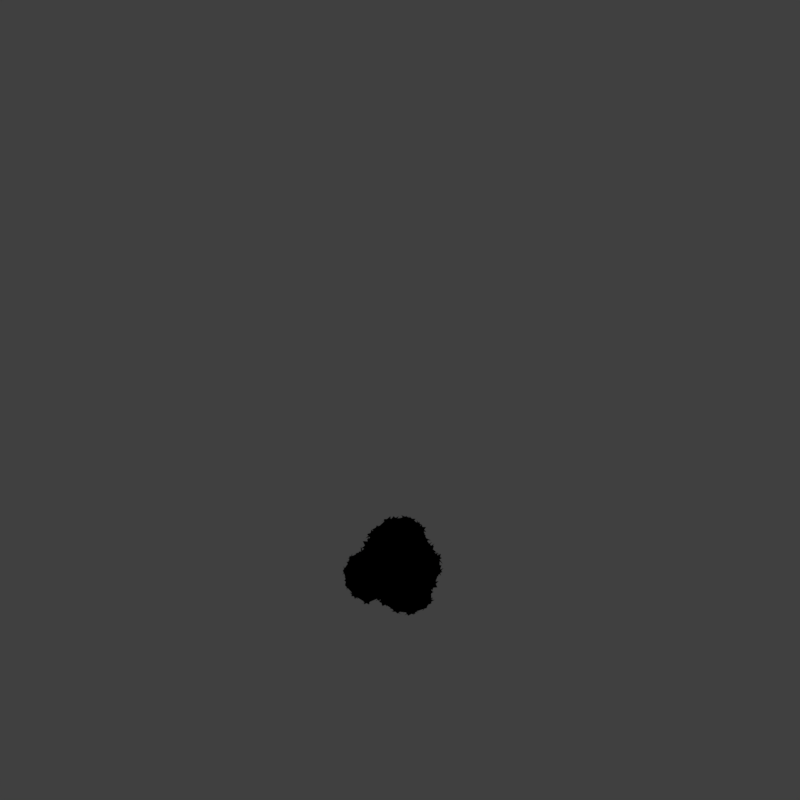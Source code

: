 # Source: tsh3_V001.blend  (saved by Blender 2.79.0; exported with 4.5.12 LTS)
import bpy
from mathutils import Matrix  # noqa: F401  (used for matrix-valued properties, if any)

bpy.ops.wm.read_factory_settings(use_empty=True)
scene = bpy.context.scene
scene.name = 'Scene'

# ---- collections
col_collection_1 = bpy.data.collections.new('Collection 1'); scene.collection.children.link(col_collection_1)

# ---- materials (node trees are filled in below, after node groups)
mat_bush_alpha_sansdisplace = bpy.data.materials.new('bush alpha sansdisplace')
mat_bush_alpha_sansdisplace.alpha_threshold = 0.0
mat_bush_alpha_sansdisplace.use_transparent_shadow = False
mat_bush_alpha_sansdisplace.diffuse_color = (0.4126, 0.4969, 0.146, 1.0)
mat_bush_alpha_sansdisplace.specular_color = (1.0, 0.9882, 0.4146)
mat_bush_alpha_sansdisplace.roughness = 0.5
mat_bush_alpha_sansdisplace.specular_intensity = 0.2915
mat_bush = bpy.data.materials.new('Bush')
mat_bush.alpha_threshold = 0.0
mat_bush.use_transparent_shadow = False
mat_bush.diffuse_color = (0.1564, 0.2298, 0.1074, 1.0)
mat_bush.specular_color = (0.3115, 0.5312, 0.09198)
mat_bush.roughness = 0.5
mat_bush.specular_intensity = 0.8686
mat_material = bpy.data.materials.new('Material')
mat_material.alpha_threshold = 0.0
mat_material.use_transparent_shadow = False
mat_material.diffuse_color = (1.0, 0.283, 0.01405, 1.0)
mat_material.roughness = 0.5
mat_guide = bpy.data.materials.new('guide')
mat_guide.alpha_threshold = 0.0
mat_guide.use_transparent_shadow = False
mat_guide.diffuse_color = (1.0, 0.0, 0.004819, 1.0)
mat_guide.roughness = 0.5

# ---- material node trees

# ---- world
world_world = bpy.data.worlds.new('World'); scene.world = world_world
world_world.color = (0.05088, 0.05088, 0.05088)
world_world.use_sun_shadow = False
world_world.sun_shadow_jitter_overblur = 0.0
world_world.cycles.sampling_method = 'MANUAL'
world_world.light_settings.distance = 0.0

# ---- cameras
cam_camera = bpy.data.cameras.new('Camera')
cam_camera.type = 'ORTHO'
cam_camera.sensor_fit = 'HORIZONTAL'
cam_camera.clip_start = 220.0
cam_camera.clip_end = 340.0
cam_camera.lens = 35.0
cam_camera.sensor_width = 1.0
cam_camera.sensor_height = 18.0
cam_camera.ortho_scale = 8.486
cam_camera.shift_x = -0.000345
cam_camera.shift_y = 0.25
cam_camera.dof.focus_distance = 0.0
cam_camera.dof.aperture_fstop = 128.0
cam_camera.dof.aperture_blades = 6

# ---- lights
light_lightdome = bpy.data.lights.new('LightDome', 'SUN')
light_lightdome.transmission_factor = 0.0
light_lightdome.angle = 0.1993
light_lightdome.energy = 0.1
light_lightdome.shadow_buffer_clip_start = 0.5
light_lightdome.shadow_soft_size = 0.1
light_lightdome.shadow_cascade_max_distance = 1000.0
light_fillerlight = bpy.data.lights.new('FillerLight', 'SUN')
light_fillerlight.transmission_factor = 0.0
light_fillerlight.angle = 0.9273
light_fillerlight.energy = 0.5
light_fillerlight.shadow_buffer_clip_start = 0.5
light_fillerlight.shadow_soft_size = 0.5
light_fillerlight.shadow_cascade_max_distance = 1000.0
light_mainlight = bpy.data.lights.new('MainLight', 'SUN')
light_mainlight.transmission_factor = 0.0
light_mainlight.angle = 0.9273
light_mainlight.energy = 1.3
light_mainlight.shadow_buffer_clip_start = 0.5
light_mainlight.shadow_soft_size = 0.5
light_mainlight.shadow_cascade_max_distance = 1000.0

# ---- meshes
me_icosphere = bpy.data.meshes.new('Icosphere')
me_icosphere.from_pydata([(-0.178, -0.01547, -1.342), (0.9745, -0.6367, -0.5692), (-0.4312, -1.109, -0.3505), (-1.109, 0.1159, -0.3522), (-0.2101, 1.178, -0.3408), (0.8648, 0.8174, -0.3584), (0.2604, -0.8886, 1.152), (-0.653, -0.5825, 1.085), (-0.7086, 0.488, 1.026), (0.2859, 0.8349, 0.9495), (0.905, -0.03626, 0.9372), (-0.1217, 0.02424, 1.075), (-0.3977, -0.596, -1.308), (0.4597, -0.2258, -1.455), (0.18, -1.189, -0.7116), (1.133, -0.008985, -0.6593), (0.6655, 0.1984, -1.283), (-0.6334, 0.2368, -1.296), (-0.9559, -0.5076, -0.458), (0.05623, 0.7327, -1.233), (-0.7295, 0.8269, -0.4875), (0.5416, 1.047, -0.674), (1.066, -0.6387, 0.199), (1.23, 0.2138, -0.09922), (-0.1547, -1.267, 0.3588), (0.5626, -1.174, -0.07902), (-1.128, -0.2152, 0.2967), (-0.7983, -0.9242, 0.04052), (-0.515, 1.161, 0.3416), (-1.054, 0.5838, -0.01789), (0.8852, 0.9351, 0.2009), (0.2212, 1.313, -0.08264), (0.5769, -0.7508, 0.8715), (-0.4062, -0.8511, 1.077), (-0.8291, 0.1119, 1.04), (-0.08738, 0.828, 1.165), (0.8301, 0.3639, 0.9824), (-0.002512, -0.6861, 0.9773), (0.5498, -0.2686, 1.095), (-0.533, -0.242, 1.069), (-0.3243, 0.3826, 1.049), (0.3754, 0.3666, 1.021), (-0.3358, -0.7961, -1.203), (-0.02392, -0.5495, -1.495), (-0.1167, -0.878, -1.217), (0.03718, -0.7591, -1.364), (-0.2399, -0.4674, -1.453), (-0.04215, 0.1894, -1.333), (0.1762, 0.1097, -1.346), (0.1733, -0.1446, -1.365), (-0.04661, -0.2218, -1.366), (0.3305, -0.4295, -1.448), (0.7195, -0.4348, -1.242), (0.395, -0.6398, -1.351), (0.6585, -0.2319, -1.348), (0.5853, -0.6391, -1.252), (0.846, -0.8373, -0.5628), (0.7343, -0.8441, -0.8246), (0.943, -0.5221, -0.8354), (0.7956, -0.6503, -1.003), (0.4983, -0.9612, -1.029), (0.1479, -1.077, -0.9775), (0.308, -0.9732, -1.151), (0.5362, -1.069, -0.7489), (0.3782, -1.193, -0.6044), (-0.4707, -0.9977, -0.6306), (-0.2165, -1.185, -0.3922), (-0.1257, -1.128, -0.6798), (-0.2816, -1.014, -0.8292), (1.07, 0.2004, -0.7574), (0.9492, -0.2235, -1.056), (0.9575, 0.1994, -1.019), (0.9041, -0.01267, -1.173), (1.065, -0.2209, -0.8034), (0.4664, 0.1913, -1.403), (0.7279, 0.4036, -1.162), (0.3387, 0.396, -1.381), (0.4078, 0.6086, -1.238), (0.5979, 0.6092, -1.139), (0.993, 0.6179, -0.3803), (0.9542, 0.496, -0.6312), (0.7461, 0.8217, -0.6098), (0.803, 0.6235, -0.7891), (-0.7884, 0.1155, -1.148), (-0.4676, -0.1347, -1.44), (-0.791, -0.1326, -1.167), (-0.636, -0.2576, -1.312), (-0.4677, 0.1105, -1.442), (-0.6432, -0.7685, -0.7466), (-0.8663, -0.4415, -0.7453), (-0.7197, -0.5774, -0.8873), (-0.7291, -0.8376, -0.4739), (-0.8937, -0.717, -0.3278), (-1.025, 0.1913, -0.6244), (-1.109, -0.1258, -0.3502), (-1.021, -0.196, -0.6192), (-0.9684, -0.001469, -0.7714), (-0.09813, 0.8549, -1.087), (-0.2234, 0.4411, -1.348), (-0.3188, 0.775, -1.088), (-0.3819, 0.5733, -1.208), (-0.005766, 0.5214, -1.373), (-0.8629, 0.4274, -0.7682), (-0.6397, 0.7585, -0.7573), (-0.7117, 0.564, -0.897), (-0.9605, 0.497, -0.5003), (-0.8972, 0.7068, -0.3602), (-0.1141, 1.108, -0.6081), (-0.4265, 1.102, -0.3162), (-0.4656, 0.9783, -0.5681), (-0.2705, 0.9887, -0.751), (0.1494, 1.051, -0.9064), (0.5062, 0.9309, -0.9274), (0.312, 0.9397, -1.039), (0.1847, 1.169, -0.654), (0.3831, 1.174, -0.5338), (1.121, -0.4278, 0.353), (1.141, -0.4349, -0.242), (1.181, -0.2276, 0.1746), (1.203, -0.2397, -0.1149), (1.065, -0.6341, -0.1064), (1.174, 0.4209, -0.2259), (1.212, 0.1927, 0.176), (1.11, 0.6119, -0.06831), (1.111, 0.6089, 0.2372), (1.157, 0.3971, 0.3546), (0.971, -0.2275, 0.7785), (1.085, -0.1416, 0.5771), (0.9833, 0.1613, 0.8007), (1.092, 0.09152, 0.5943), (0.03542, -1.255, 0.4801), (0.03092, -1.282, -0.1481), (0.2203, -1.259, 0.2829), (0.2112, -1.28, -0.01255), (-0.1497, -1.274, 0.02584), (0.7176, -1.063, -0.245), (0.5405, -1.163, 0.2108), (0.8563, -0.9487, -0.1289), (0.8514, -0.9413, 0.204), (0.6911, -1.046, 0.3774), (0.1257, -1.013, 1.034), (0.2236, -1.094, 0.8511), (0.4434, -0.902, 0.9769), (0.4145, -1.027, 0.8133), (-1.05, -0.4107, 0.437), (-1.091, -0.3963, -0.1307), (-0.994, -0.6062, 0.2902), (-1.024, -0.5929, 0.007894), (-1.138, -0.2143, 0.01111), (-0.6511, -1.04, -0.09614), (-0.7896, -0.902, 0.3361), (-0.4962, -1.152, 0.0576), (-0.486, -1.153, 0.3432), (-0.6318, -1.02, 0.4849), (-0.8056, -0.4754, 0.9309), (-0.848, -0.5929, 0.7581), (-0.6038, -0.7668, 0.9428), (-0.727, -0.7666, 0.764), (-0.6655, 1.026, 0.4702), (-0.6711, 1.077, -0.1051), (-0.8237, 0.9033, 0.328), (-0.8282, 0.9443, 0.03112), (-0.5156, 1.172, 0.06313), (-1.107, 0.3969, -0.1441), (-1.024, 0.5734, 0.2644), (-1.15, 0.1887, -0.00121), (-1.149, 0.1772, 0.2772), (-1.076, 0.3747, 0.4165), (-0.6643, 0.6979, 0.8825), (-0.7873, 0.7278, 0.7018), (-0.8619, 0.3959, 0.857), (-0.9053, 0.5502, 0.6847), (0.7226, 1.047, 0.334), (0.742, 1.077, -0.2284), (0.5673, 1.165, 0.1778), (0.5852, 1.184, -0.09742), (0.8873, 0.9471, -0.08648), (0.03211, 1.323, -0.1888), (0.2265, 1.274, 0.2139), (-0.1564, 1.294, -0.004425), (-0.1587, 1.283, 0.283), (0.03558, 1.274, 0.395), (0.4783, 0.8717, 0.7634), (0.4495, 1.03, 0.5788), (0.1449, 0.9745, 0.8057), (0.2484, 1.088, 0.6105), (0.8931, -0.5315, 0.6491), (0.686, -0.8245, 0.6651), (0.8445, -0.7147, 0.6096), (0.7947, -0.4473, 0.8322), (0.6368, -0.5571, 0.9994), (-0.1204, -1.083, 0.9028), (-0.4349, -0.9754, 0.9133), (-0.2971, -1.089, 0.876), (-0.07897, -0.9644, 1.076), (-0.2272, -0.8454, 1.213), (-0.9391, -0.241, 0.8716), (-0.9523, 0.1135, 0.861), (-1.011, -0.0525, 0.8199), (-0.816, -0.2702, 1.052), (-0.7652, -0.0831, 1.179), (-0.4606, 0.8661, 1.009), (-0.1294, 0.9831, 0.9917), (-0.3144, 1.009, 0.9429), (-0.4335, 0.705, 1.195), (-0.2452, 0.693, 1.301), (0.7318, 0.7663, 0.7848), (0.935, 0.4812, 0.7866), (0.8912, 0.6788, 0.7165), (0.6169, 0.677, 0.9867), (0.6714, 0.473, 1.114), (0.04491, -0.5027, 1.017), (0.3216, -0.7193, 0.9128), (0.3738, -0.5462, 0.9421), (0.137, -0.7903, 0.9099), (0.237, -0.4338, 0.9789), (0.6966, -0.1458, 1.044), (0.3898, -0.178, 1.163), (0.6958, 0.05617, 1.057), (0.5555, 0.1628, 1.125), (0.3964, 0.05036, 1.181), (-0.1207, -0.1788, 1.063), (0.06304, 0.09245, 1.078), (0.1817, -0.06633, 1.064), (0.06812, -0.231, 1.067), (-0.3558, -0.2362, 1.095), (-0.4663, -0.5742, 1.025), (-0.2936, -0.5769, 1.06), (-0.5855, -0.4136, 1.04), (-0.2358, -0.4107, 1.102), (-0.2533, 0.1928, 1.101), (-0.6114, 0.2214, 1.017), (-0.5557, 0.04055, 1.035), (-0.497, 0.3841, 1.014), (-0.37, 0.01379, 1.084), (0.2287, 0.2223, 1.087), (0.1299, 0.6, 0.9989), (-0.01645, 0.4793, 1.049), (0.319, 0.5445, 1.003), (0.02632, 0.2814, 1.119), (0.9761, -0.07024, 0.4316), (0.09973, -0.1794, 0.9821), (-0.5061, -0.6854, -0.5593), (-0.3445, 0.5324, -0.9871), (1.05, -0.2145, -0.1574), (0.2439, -1.106, -0.000843), (-0.1915, 1.073, 0.2063), (0.8068, -0.4856, 0.5332), (0.6851, 0.6075, 0.5412), (0.5208, 0.1053, 0.8458), (-0.2665, -0.502, 0.9603), (-0.3444, -0.5431, -0.9469), (0.5154, -0.3621, -0.976), (0.7922, -0.4723, -0.7914), (0.6673, -0.5723, -0.4269), (0.08258, -0.8565, -0.5867), (0.1918, -0.8913, -0.4611), (-0.1503, -0.9928, -0.3909), (-0.228, -0.8084, -0.6578), (-0.3855, -0.7983, -0.4603), (-0.3382, -0.9092, -0.2947), (0.7458, -0.1325, -0.7816), (0.8506, 0.1714, -0.6364), (0.8043, 0.02351, -0.4973), (0.6639, 0.7284, -0.5026), (0.7486, 0.434, -0.4011), (-0.4656, 0.17, -1.035), (-0.6647, -0.6729, -0.3608), (-0.5238, 0.3762, -0.6519), (0.3556, 0.8191, -0.4706), (0.8237, -0.2737, 0.1833), (0.8657, -0.4672, -0.07626), (0.9639, -0.1747, 0.06036), (0.8726, 0.195, 0.1711), (0.9587, 0.1557, -0.04653), (1.005, 0.3034, -0.1858), (0.77, 0.1026, 0.624), (0.8367, -0.1694, 0.5539), (0.1347, -1.072, -0.1265), (-0.05543, -0.9848, -0.02849), (0.7669, -0.8138, -0.08946), (0.4881, -0.8935, -0.1037), (0.1765, -0.7594, 0.7376), (-0.3707, -0.9916, 0.1013), (-0.4172, -0.8818, -0.06501), (-0.4487, 0.8454, 0.2971), (-0.6973, 0.3509, 0.797), (0.6516, 0.8154, -0.1525), (0.47, 0.8706, 0.25), (0.4167, 0.7222, 0.5969), (-0.06125, -0.8413, 0.8425), (-0.1456, -0.7159, 0.8135), (-0.6387, 0.0404, 0.7795), (-0.1254, 0.7685, 0.6027), (0.6117, 0.3209, 0.7901), (0.4965, 0.4408, 0.784), (0.006794, -0.4868, 0.8219), (0.2273, -0.3826, 0.8441), (0.0915, -0.6125, 0.8506), (0.3713, 0.06413, 0.8761), (0.6355, -0.01378, 0.8523), (0.3297, -0.08055, 0.9111), (0.1415, -0.035, 0.9471), (-0.1054, -0.02469, 0.9039), (-0.2513, -0.2423, 0.9045), (-0.4553, 0.2304, 0.8259), (-0.3446, 0.0371, 0.9831), (0.1391, 0.2247, 0.9718), (0.2884, 0.2666, 0.9415)], [], [(47, 52, 42), (56, 51, 69), (48, 44, 83), (49, 85, 97), (50, 99, 75), (57, 71, 116), (65, 60, 130), (93, 88, 144), (107, 102, 158), (80, 111, 172), (59, 118, 136), (68, 132, 150), (96, 146, 164), (110, 160, 178), (82, 174, 122), (141, 186, 211), (155, 191, 225), (169, 196, 230), (183, 201, 235), (127, 206, 217), (216, 236, 221), (38, 208, 237), (207, 185, 239), (238, 231, 224), (41, 203, 232), (202, 171, 234), (233, 226, 223), (40, 198, 227), (197, 157, 229), (228, 212, 222), (39, 193, 213), (192, 143, 215), (214, 218, 11), (37, 188, 219), (187, 129, 220), (121, 209, 126), (23, 175, 210), (173, 184, 36), (177, 204, 182), (31, 161, 205), (159, 170, 35), (163, 199, 168), (29, 147, 200), (145, 156, 34), (149, 194, 154), (27, 133, 195), (131, 142, 33), (135, 189, 140), (25, 119, 190), (117, 128, 32), (176, 179, 9), (30, 113, 180), (112, 109, 181), (162, 165, 8), (28, 104, 166), (103, 95, 167), (148, 151, 7), (26, 90, 152), (89, 67, 153), (134, 137, 6), (24, 62, 138), (61, 58, 139), (120, 123, 10), (22, 72, 124), (70, 81, 125), (74, 114, 79), (16, 100, 115), (98, 108, 21), (101, 105, 4), (19, 86, 106), (84, 94, 20), (87, 91, 3), (17, 45, 92), (43, 66, 18), (73, 76, 5), (15, 53, 77), (55, 0, 78), (46, 63, 2), (12, 54, 64), (13, 1, 14), (253, 252, 261), (257, 255, 278), (264, 269, 287), (254, 271, 280), (260, 279, 283), (286, 292, 305), (276, 294, 300), (299, 307, 302), (249, 295, 308), (306, 304, 303), (250, 291, 296), (290, 282, 298), (297, 301, 241), (288, 289, 248), (246, 285, 293), (270, 277, 247), (267, 259, 284), (245, 256, 281), (272, 273, 240), (244, 263, 274), (262, 265, 275), (243, 266, 268), (251, 258, 242)])
me_icosphere.polygons.foreach_set('material_index', [0, 0, 0, 0, 0, 0, 0, 0, 0, 0, 0, 0, 0, 0, 0, 0, 0, 0, 0, 0, 0, 0, 0, 0, 0, 0, 0, 0, 0, 0, 0, 0, 0, 0, 0, 0, 0, 0, 0, 0, 0, 0, 0, 0, 0, 0, 0, 0, 0, 0, 0, 0, 0, 0, 0, 0, 0, 0, 0, 0, 0, 0, 0, 0, 0, 0, 0, 0, 0, 0, 0, 0, 0, 0, 0, 0, 0, 0, 0, 0, 2, 2, 2, 2, 2, 2, 2, 2, 2, 2, 2, 2, 2, 2, 2, 2, 2, 2, 2, 2, 2, 2, 2])
_ca = me_icosphere.color_attributes.new('Col', 'BYTE_COLOR', 'CORNER')
_ca.data.foreach_set('color', [1.0, 1.0, 1.0, 1.0, 1.0, 1.0, 1.0, 1.0, 1.0, 1.0, 1.0, 1.0, 1.0, 1.0, 1.0, 1.0, 1.0, 1.0, 1.0, 1.0, 1.0, 1.0, 1.0, 1.0, 1.0, 1.0, 1.0, 1.0, 1.0, 1.0, 1.0, 1.0, 1.0, 1.0, 1.0, 1.0, 1.0, 1.0, 1.0, 1.0, 1.0, 1.0, 1.0, 1.0, 1.0, 1.0, 1.0, 1.0, 1.0, 1.0, 1.0, 1.0, 1.0, 1.0, 1.0, 1.0, 1.0, 1.0, 1.0, 1.0, 1.0, 1.0, 1.0, 1.0, 1.0, 1.0, 1.0, 1.0, 1.0, 1.0, 1.0, 1.0, 1.0, 1.0, 1.0, 1.0, 1.0, 1.0, 1.0, 1.0, 1.0, 1.0, 1.0, 1.0, 1.0, 1.0, 1.0, 1.0, 1.0, 1.0, 1.0, 1.0, 1.0, 1.0, 1.0, 1.0, 1.0, 1.0, 1.0, 1.0, 1.0, 1.0, 1.0, 1.0, 1.0, 1.0, 1.0, 1.0, 1.0, 1.0, 1.0, 1.0, 1.0, 1.0, 1.0, 1.0, 1.0, 1.0, 1.0, 1.0, 1.0, 1.0, 1.0, 1.0, 1.0, 1.0, 1.0, 1.0, 1.0, 1.0, 1.0, 1.0, 1.0, 1.0, 1.0, 1.0, 1.0, 1.0, 1.0, 1.0, 1.0, 1.0, 1.0, 1.0, 1.0, 1.0, 1.0, 1.0, 1.0, 1.0, 1.0, 1.0, 1.0, 1.0, 1.0, 1.0, 1.0, 1.0, 1.0, 1.0, 1.0, 1.0, 1.0, 1.0, 1.0, 1.0, 1.0, 1.0, 1.0, 1.0, 1.0, 1.0, 1.0, 1.0, 1.0, 1.0, 1.0, 1.0, 1.0, 1.0, 1.0, 1.0, 1.0, 1.0, 1.0, 1.0, 1.0, 1.0, 1.0, 1.0, 1.0, 1.0, 1.0, 1.0, 1.0, 1.0, 1.0, 1.0, 1.0, 1.0, 1.0, 1.0, 1.0, 1.0, 1.0, 1.0, 1.0, 1.0, 1.0, 1.0, 1.0, 1.0, 1.0, 1.0, 1.0, 1.0, 1.0, 1.0, 1.0, 1.0, 1.0, 1.0, 1.0, 1.0, 1.0, 1.0, 1.0, 1.0, 1.0, 1.0, 1.0, 1.0, 1.0, 1.0, 1.0, 1.0, 1.0, 1.0, 1.0, 1.0, 1.0, 1.0, 1.0, 1.0, 1.0, 1.0, 1.0, 1.0, 1.0, 1.0, 1.0, 1.0, 1.0, 1.0, 1.0, 1.0, 1.0, 1.0, 1.0, 1.0, 1.0, 1.0, 1.0, 1.0, 1.0, 1.0, 1.0, 1.0, 1.0, 1.0, 1.0, 1.0, 1.0, 1.0, 1.0, 1.0, 1.0, 1.0, 1.0, 1.0, 1.0, 1.0, 1.0, 1.0, 1.0, 1.0, 1.0, 1.0, 1.0, 1.0, 1.0, 1.0, 1.0, 1.0, 1.0, 1.0, 1.0, 1.0, 1.0, 1.0, 1.0, 1.0, 1.0, 1.0, 1.0, 1.0, 1.0, 1.0, 1.0, 1.0, 1.0, 1.0, 1.0, 1.0, 1.0, 1.0, 1.0, 1.0, 1.0, 1.0, 1.0, 1.0, 1.0, 1.0, 1.0, 1.0, 1.0, 1.0, 1.0, 1.0, 1.0, 1.0, 1.0, 1.0, 1.0, 1.0, 1.0, 1.0, 1.0, 1.0, 1.0, 1.0, 1.0, 1.0, 1.0, 1.0, 1.0, 1.0, 1.0, 1.0, 1.0, 1.0, 1.0, 1.0, 1.0, 1.0, 1.0, 1.0, 1.0, 1.0, 1.0, 1.0, 1.0, 1.0, 1.0, 1.0, 1.0, 1.0, 1.0, 1.0, 1.0, 1.0, 1.0, 1.0, 1.0, 1.0, 1.0, 1.0, 1.0, 1.0, 1.0, 1.0, 1.0, 1.0, 1.0, 1.0, 1.0, 1.0, 1.0, 1.0, 1.0, 1.0, 1.0, 1.0, 1.0, 1.0, 1.0, 1.0, 1.0, 1.0, 1.0, 1.0, 1.0, 1.0, 1.0, 1.0, 1.0, 1.0, 1.0, 1.0, 1.0, 1.0, 1.0, 1.0, 1.0, 1.0, 1.0, 1.0, 1.0, 1.0, 1.0, 1.0, 1.0, 1.0, 1.0, 1.0, 1.0, 1.0, 1.0, 1.0, 1.0, 1.0, 1.0, 1.0, 1.0, 1.0, 1.0, 1.0, 1.0, 1.0, 1.0, 1.0, 1.0, 1.0, 1.0, 1.0, 1.0, 1.0, 1.0, 1.0, 1.0, 1.0, 1.0, 1.0, 1.0, 1.0, 1.0, 1.0, 1.0, 1.0, 1.0, 1.0, 1.0, 1.0, 1.0, 1.0, 1.0, 1.0, 1.0, 1.0, 1.0, 1.0, 1.0, 1.0, 1.0, 1.0, 1.0, 1.0, 1.0, 1.0, 1.0, 1.0, 1.0, 1.0, 1.0, 1.0, 1.0, 1.0, 1.0, 1.0, 1.0, 1.0, 1.0, 1.0, 1.0, 1.0, 1.0, 1.0, 1.0, 1.0, 1.0, 1.0, 1.0, 1.0, 1.0, 1.0, 1.0, 1.0, 1.0, 1.0, 1.0, 1.0, 1.0, 1.0, 1.0, 1.0, 1.0, 1.0, 1.0, 1.0, 1.0, 1.0, 1.0, 1.0, 1.0, 1.0, 1.0, 1.0, 1.0, 1.0, 1.0, 1.0, 1.0, 1.0, 1.0, 1.0, 1.0, 1.0, 1.0, 1.0, 1.0, 1.0, 1.0, 1.0, 1.0, 1.0, 1.0, 1.0, 1.0, 1.0, 1.0, 1.0, 1.0, 1.0, 1.0, 1.0, 1.0, 1.0, 1.0, 1.0, 1.0, 1.0, 1.0, 1.0, 1.0, 1.0, 1.0, 1.0, 1.0, 1.0, 1.0, 1.0, 1.0, 1.0, 1.0, 1.0, 1.0, 1.0, 1.0, 1.0, 1.0, 1.0, 1.0, 1.0, 1.0, 1.0, 1.0, 1.0, 1.0, 1.0, 1.0, 1.0, 1.0, 1.0, 1.0, 1.0, 1.0, 1.0, 1.0, 1.0, 1.0, 1.0, 1.0, 1.0, 1.0, 1.0, 1.0, 1.0, 1.0, 1.0, 1.0, 1.0, 1.0, 1.0, 1.0, 1.0, 1.0, 1.0, 1.0, 1.0, 1.0, 1.0, 1.0, 1.0, 1.0, 1.0, 1.0, 1.0, 1.0, 1.0, 1.0, 1.0, 1.0, 1.0, 1.0, 1.0, 1.0, 1.0, 1.0, 1.0, 1.0, 1.0, 1.0, 1.0, 1.0, 1.0, 1.0, 1.0, 1.0, 1.0, 1.0, 1.0, 1.0, 1.0, 1.0, 1.0, 1.0, 1.0, 1.0, 1.0, 1.0, 1.0, 1.0, 1.0, 1.0, 1.0, 1.0, 1.0, 1.0, 1.0, 1.0, 1.0, 1.0, 1.0, 1.0, 1.0, 1.0, 1.0, 1.0, 1.0, 1.0, 1.0, 1.0, 1.0, 1.0, 1.0, 1.0, 1.0, 1.0, 1.0, 1.0, 1.0, 1.0, 1.0, 1.0, 1.0, 1.0, 1.0, 1.0, 1.0, 1.0, 1.0, 1.0, 1.0, 1.0, 1.0, 1.0, 1.0, 1.0, 1.0, 1.0, 1.0, 1.0, 1.0, 1.0, 1.0, 1.0, 1.0, 1.0, 1.0, 1.0, 1.0, 1.0, 1.0, 1.0, 1.0, 1.0, 1.0, 1.0, 1.0, 1.0, 1.0, 1.0, 1.0, 1.0, 1.0, 1.0, 1.0, 1.0, 1.0, 1.0, 1.0, 1.0, 1.0, 1.0, 1.0, 1.0, 1.0, 1.0, 1.0, 1.0, 1.0, 1.0, 1.0, 1.0, 1.0, 1.0, 1.0, 1.0, 1.0, 1.0, 1.0, 1.0, 1.0, 1.0, 1.0, 1.0, 1.0, 1.0, 1.0, 1.0, 1.0, 1.0, 1.0, 1.0, 1.0, 1.0, 1.0, 1.0, 1.0, 1.0, 1.0, 1.0, 1.0, 1.0, 1.0, 1.0, 1.0, 1.0, 1.0, 1.0, 1.0, 1.0, 1.0, 1.0, 1.0, 1.0, 1.0, 1.0, 1.0, 1.0, 1.0, 1.0, 1.0, 1.0, 1.0, 1.0, 1.0, 1.0, 1.0, 1.0, 1.0, 1.0, 1.0, 1.0, 1.0, 1.0, 1.0, 1.0, 1.0, 1.0, 1.0, 1.0, 1.0, 1.0, 1.0, 1.0, 1.0, 1.0, 1.0, 1.0, 1.0, 1.0, 1.0, 1.0, 1.0, 1.0, 1.0, 1.0, 1.0, 1.0, 1.0, 1.0, 1.0, 1.0, 1.0, 1.0, 1.0, 1.0, 1.0, 1.0, 1.0, 1.0, 1.0, 1.0, 1.0, 1.0, 1.0, 1.0, 1.0, 1.0, 1.0, 1.0, 1.0, 1.0, 1.0, 1.0, 1.0, 1.0, 1.0, 1.0, 1.0, 1.0, 1.0, 1.0, 1.0, 1.0, 1.0, 1.0, 1.0, 1.0, 1.0, 1.0, 1.0, 1.0, 1.0, 1.0, 1.0, 1.0, 1.0, 1.0, 1.0, 1.0, 1.0, 1.0, 1.0, 1.0, 1.0, 1.0, 1.0, 1.0, 1.0, 1.0, 1.0, 1.0, 1.0, 1.0, 1.0, 1.0, 1.0, 1.0, 1.0, 1.0, 1.0, 1.0, 1.0, 1.0, 1.0, 1.0, 1.0, 1.0, 1.0, 1.0, 1.0, 1.0, 1.0, 1.0, 1.0, 1.0, 1.0, 1.0, 1.0, 1.0, 1.0, 1.0, 1.0, 1.0, 1.0, 1.0, 1.0, 1.0, 1.0, 1.0, 1.0, 1.0, 1.0, 1.0, 1.0, 1.0, 1.0, 1.0, 1.0, 1.0, 1.0, 1.0, 1.0, 1.0, 1.0, 1.0, 1.0, 1.0, 1.0, 1.0, 1.0, 1.0, 1.0, 1.0, 1.0, 1.0, 1.0, 1.0, 1.0, 1.0, 1.0, 1.0, 1.0, 1.0, 1.0, 1.0, 1.0, 1.0, 1.0, 1.0, 1.0, 1.0, 1.0, 1.0, 1.0, 1.0, 1.0, 1.0, 1.0, 1.0, 1.0, 1.0, 1.0, 1.0, 1.0, 1.0, 1.0, 1.0, 1.0, 1.0, 1.0, 1.0, 1.0, 1.0, 1.0, 1.0, 1.0, 1.0, 1.0, 1.0, 1.0, 1.0, 1.0, 1.0, 1.0, 1.0, 1.0, 1.0, 1.0, 1.0, 1.0, 1.0, 1.0, 1.0, 1.0, 1.0, 1.0, 1.0, 1.0, 1.0, 1.0, 1.0, 1.0, 1.0, 1.0, 1.0, 1.0, 1.0, 1.0, 1.0, 1.0, 1.0, 1.0, 1.0, 1.0, 1.0, 1.0, 1.0, 1.0, 1.0, 1.0, 1.0, 1.0, 1.0, 1.0, 1.0, 1.0, 1.0, 1.0, 1.0, 1.0, 1.0, 1.0, 1.0, 1.0, 1.0, 1.0, 1.0, 1.0, 1.0, 1.0, 1.0, 1.0, 1.0, 1.0, 1.0, 1.0, 1.0, 1.0, 1.0, 1.0, 1.0, 1.0, 1.0, 1.0, 1.0, 1.0, 1.0, 1.0, 1.0, 1.0, 1.0, 1.0, 1.0, 1.0, 1.0, 1.0, 1.0, 1.0, 1.0, 1.0, 1.0, 1.0, 1.0, 1.0, 1.0, 1.0, 1.0, 1.0, 1.0, 1.0, 1.0, 1.0, 1.0, 1.0, 1.0, 1.0, 1.0, 1.0, 1.0, 1.0, 1.0, 1.0, 1.0, 1.0, 1.0, 1.0, 1.0, 1.0, 1.0, 1.0, 1.0, 1.0, 1.0, 1.0, 1.0, 1.0, 1.0, 1.0, 1.0, 1.0, 1.0, 1.0, 1.0, 1.0, 1.0, 1.0, 1.0, 1.0, 1.0, 1.0, 1.0, 1.0, 1.0, 1.0, 1.0, 1.0, 1.0, 1.0, 1.0, 1.0, 1.0, 1.0, 1.0, 1.0, 1.0, 1.0, 1.0, 1.0, 1.0, 1.0, 1.0, 1.0, 1.0, 1.0, 1.0, 1.0, 1.0, 1.0, 1.0, 1.0, 1.0, 1.0, 1.0, 1.0, 1.0, 1.0, 1.0, 1.0, 1.0, 1.0, 1.0, 1.0, 1.0, 1.0, 1.0, 1.0, 1.0, 1.0, 1.0, 1.0, 1.0, 1.0, 1.0, 1.0, 1.0, 1.0, 1.0, 1.0, 1.0, 1.0, 1.0, 1.0, 1.0, 1.0, 1.0, 1.0, 1.0, 1.0, 1.0, 1.0, 1.0, 1.0, 1.0, 1.0, 1.0, 1.0, 1.0, 1.0, 1.0, 1.0, 1.0, 1.0])
me_icosphere.materials.append(mat_bush_alpha_sansdisplace)
me_icosphere.materials.append(mat_bush)
me_icosphere.materials.append(mat_material)
me_icosphere.use_remesh_preserve_volume = False
me_icosphere.use_remesh_preserve_attributes = False
me_icosphere.use_mirror_vertex_groups = False
me_icosphere.update()
me_plane_001 = bpy.data.meshes.new('Plane.001')
me_plane_001.from_pydata([(-2.0, -2.0, 0.0), (2.0, -2.0, 0.0), (-2.0, 2.0, 0.0), (2.0, 2.0, 0.0), (-1.864, 1.864, 0.0), (-1.864, -1.864, 0.0), (1.864, -1.864, 0.0), (1.864, 1.864, 0.0)], [], [(5, 4, 2, 0), (6, 5, 0, 1), (7, 6, 1, 3), (4, 7, 3, 2)])
me_plane_001.materials.append(mat_guide)
me_plane_001.use_remesh_preserve_volume = False
me_plane_001.use_remesh_preserve_attributes = False
me_plane_001.use_mirror_vertex_groups = False
me_plane_001.update()
me_cube_001 = bpy.data.meshes.new('Cube.001')
me_cube_001.from_pydata([(-2.0, -2.0, 0.0), (-2.0, -2.0, 1.633), (-2.0, 2.0, 0.0), (-2.0, 2.0, 1.633), (2.0, -2.0, 0.0), (2.0, -2.0, 1.633), (2.0, 2.0, 0.0), (2.0, 2.0, 1.633)], [], [(0, 1, 3, 2), (2, 3, 7, 6), (6, 7, 5, 4), (4, 5, 1, 0), (2, 6, 4, 0), (7, 3, 1, 5)])
me_cube_001.use_remesh_preserve_volume = False
me_cube_001.use_remesh_preserve_attributes = False
me_cube_001.use_mirror_vertex_groups = False
me_cube_001.update()

# ---- objects
ob_icosphere_003 = bpy.data.objects.new('Icosphere.003', me_icosphere)
ob_icosphere_002 = bpy.data.objects.new('Icosphere.002', me_icosphere)
ob_icosphere_001 = bpy.data.objects.new('Icosphere.001', me_icosphere)
ob_icosphere_000 = bpy.data.objects.new('Icosphere.000', me_icosphere)
ob_icosphere_008 = bpy.data.objects.new('Icosphere.008', me_icosphere)
ob_rig = bpy.data.objects.new('Rig', None)
ob_verticaljoint = bpy.data.objects.new('VerticalJoint', None)
ob_lightdome = bpy.data.objects.new('LightDome', light_lightdome)
ob_fillerlight = bpy.data.objects.new('FillerLight', light_fillerlight)
ob_mainlight = bpy.data.objects.new('Mainlight', light_mainlight)
ob_camera = bpy.data.objects.new('Camera', cam_camera)
ob_plane_001 = bpy.data.objects.new('Plane.001', me_plane_001)
ob_cube_001 = bpy.data.objects.new('Cube.001', me_cube_001)

# ---- transforms, parenting, visibility, modifiers, constraints
ob_icosphere_003.location = (0.0, 0.0, 0.3918)
ob_icosphere_003.rotation_euler = (4.529, -0.7041, -3.055)
ob_icosphere_003.scale = (0.323, 0.323, 0.323)
ob_icosphere_003.lineart.crease_threshold = 0.0
_m = ob_icosphere_003.modifiers.new('Solidify', 'SOLIDIFY')
_m.thickness = 0.132
_m.material_offset = 1
_m.use_rim = False
_m.nonmanifold_thickness_mode = 'FIXED'
_m.nonmanifold_merge_threshold = 0.0003
ob_icosphere_002.location = (0.0, 0.0, 0.6628)
ob_icosphere_002.rotation_euler = (5.741, -1.339, -2.816)
ob_icosphere_002.scale = (0.2447, 0.2447, 0.2447)
ob_icosphere_002.lineart.crease_threshold = 0.0
_m = ob_icosphere_002.modifiers.new('Solidify', 'SOLIDIFY')
_m.thickness = 0.132
_m.material_offset = 1
_m.use_rim = False
_m.nonmanifold_thickness_mode = 'FIXED'
_m.nonmanifold_merge_threshold = 0.0003
ob_icosphere_001.location = (0.2326, 0.05304, 0.2487)
ob_icosphere_001.rotation_euler = (5.741, -1.339, -2.816)
ob_icosphere_001.scale = (0.2237, 0.2237, 0.2237)
ob_icosphere_001.lineart.crease_threshold = 0.0
_m = ob_icosphere_001.modifiers.new('Solidify', 'SOLIDIFY')
_m.thickness = 0.132
_m.material_offset = 1
_m.use_rim = False
_m.nonmanifold_thickness_mode = 'FIXED'
_m.nonmanifold_merge_threshold = 0.0003
ob_icosphere_000.location = (-0.1367, -0.2346, 0.2487)
ob_icosphere_000.rotation_euler = (5.741, -1.339, -3.548)
ob_icosphere_000.scale = (0.2237, 0.2237, 0.2237)
ob_icosphere_000.lineart.crease_threshold = 0.0
_m = ob_icosphere_000.modifiers.new('Solidify', 'SOLIDIFY')
_m.thickness = 0.132
_m.material_offset = 1
_m.use_rim = False
_m.nonmanifold_thickness_mode = 'FIXED'
_m.nonmanifold_merge_threshold = 0.0003
ob_icosphere_008.location = (-0.2081, 0.255, 0.2487)
ob_icosphere_008.rotation_euler = (5.741, -1.339, -1.837)
ob_icosphere_008.scale = (0.2237, 0.2237, 0.2237)
ob_icosphere_008.lineart.crease_threshold = 0.0
_m = ob_icosphere_008.modifiers.new('Solidify', 'SOLIDIFY')
_m.thickness = 0.132
_m.material_offset = 1
_m.use_rim = False
_m.nonmanifold_thickness_mode = 'FIXED'
_m.nonmanifold_merge_threshold = 0.0003
ob_rig.location = (0.0, 0.0, 0.0)
ob_rig.rotation_mode = 'YXZ'
ob_rig.rotation_euler = (0.0, 0.0, -0.7854)
ob_rig.empty_image_offset = (0.0, 0.0)
ob_rig.hide_viewport = True
ob_rig.hide_select = True
ob_rig.lineart.crease_threshold = 0.0
ob_verticaljoint.parent = ob_rig
ob_verticaljoint.location = (0.0, 0.0, 0.0)
ob_verticaljoint.empty_image_offset = (0.0, 0.0)
ob_verticaljoint.hide_viewport = True
ob_verticaljoint.hide_select = True
ob_verticaljoint.lineart.crease_threshold = 0.0
ob_lightdome.parent = ob_verticaljoint
ob_lightdome.location = (0.0, 0.0, 0.0)
ob_lightdome.hide_select = True
ob_lightdome.lineart.crease_threshold = 0.0
ob_fillerlight.parent = ob_verticaljoint
ob_fillerlight.location = (0.0, 0.0, 0.0)
ob_fillerlight.rotation_euler = (0.0, -1.265, 2.007)
ob_fillerlight.hide_select = True
ob_fillerlight.lineart.crease_threshold = 0.0
ob_mainlight.parent = ob_verticaljoint
ob_mainlight.location = (0.0, 0.0, 0.0)
ob_mainlight.rotation_euler = (1.178, 0.0, 1.571)
ob_mainlight.hide_select = True
ob_mainlight.lineart.crease_threshold = 0.0
ob_camera.parent = ob_verticaljoint
ob_camera.location = (0.0, -241.9, 139.7)
ob_camera.rotation_euler = (1.047, 0.0, 0.0)
ob_camera.hide_select = True
ob_camera.lineart.crease_threshold = 0.0
ob_plane_001.location = (0.0, 0.0, 0.0)
ob_plane_001.scale = (0.5, 0.5, 0.5)
ob_plane_001.hide_render = True
ob_plane_001.lineart.crease_threshold = 0.0
ob_cube_001.location = (0.0, 0.0, 0.0)
ob_cube_001.scale = (1.0, 1.0, 0.5)
ob_cube_001.hide_render = True
ob_cube_001.display_type = 'WIRE'
ob_cube_001.lineart.crease_threshold = 0.0
_m = ob_cube_001.modifiers.new('Array', 'ARRAY')
_m.count = 5
_m.constant_offset_displace = (0.0, 0.0, 0.0)
_m.relative_offset_displace = (0.0, 0.0, 1.0)

# ---- collection membership
col_collection_1.objects.link(ob_icosphere_003)
col_collection_1.objects.link(ob_icosphere_002)
col_collection_1.objects.link(ob_icosphere_001)
col_collection_1.objects.link(ob_icosphere_000)
col_collection_1.objects.link(ob_icosphere_008)
col_collection_1.objects.link(ob_rig)
col_collection_1.objects.link(ob_verticaljoint)
col_collection_1.objects.link(ob_lightdome)
col_collection_1.objects.link(ob_fillerlight)
col_collection_1.objects.link(ob_mainlight)
col_collection_1.objects.link(ob_camera)
col_collection_1.objects.link(ob_plane_001)
col_collection_1.objects.link(ob_cube_001)
def _layer_coll(name, lc=None):
    lc = lc or bpy.context.view_layer.layer_collection
    for c in lc.children:
        if c.name == name: return c
        r = _layer_coll(name, c)
        if r: return r
_layer_coll('Collection 1').holdout = True

# ---- scene / render settings (as saved in the file)
scene.camera = ob_camera
scene.frame_start = 1; scene.frame_end = 250; scene.frame_set(0)
scene.render.engine = 'BLENDER_EEVEE_NEXT'
scene.render.image_settings.compression = 0
scene.render.resolution_x = 96
scene.render.resolution_y = 96
scene.render.dither_intensity = 0.0
scene.render.film_transparent = True
scene.cycles.use_denoising = False
scene.cycles.samples = 128
scene.cycles.sampling_pattern = 'TABULATED_SOBOL'
scene.cycles.use_adaptive_sampling = False
scene.cycles.use_light_tree = False
scene.cycles.blur_glossy = 0.0
scene.cycles.sample_clamp_indirect = 0.0
scene.view_settings.view_transform = 'Standard'
bpy.context.view_layer.update()
